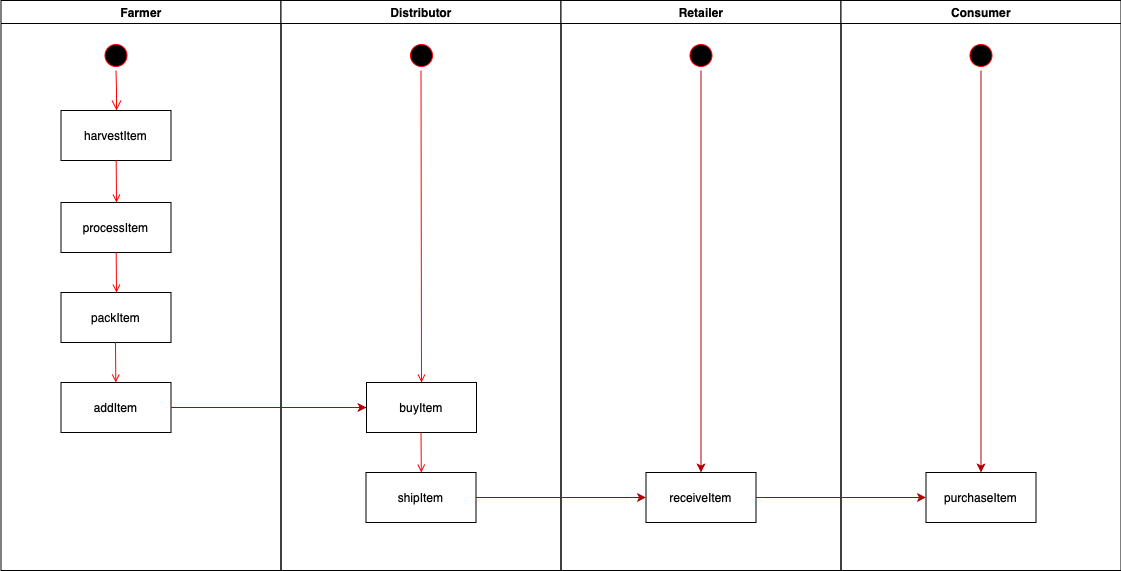

The diagram above was exported from draw.io. Its source (the exported page's mxGraphModel, read from the mxfile embedded in the PNG):
<mxGraphModel dx="786" dy="484" grid="1" gridSize="10" guides="1" tooltips="1" connect="1" arrows="1" fold="1" page="1" pageScale="1" pageWidth="1169" pageHeight="826" background="#ffffff" math="0" shadow="0">
  <root>
    <mxCell id="0" />
    <mxCell id="1" parent="0" />
    <mxCell id="2" value="Farmer" style="swimlane;whiteSpace=wrap" parent="1" vertex="1">
      <mxGeometry x="164.5" y="128" width="280" height="570" as="geometry" />
    </mxCell>
    <mxCell id="5" value="" style="ellipse;shape=startState;fillColor=#000000;strokeColor=#ff0000;" parent="2" vertex="1">
      <mxGeometry x="100" y="40" width="30" height="30" as="geometry" />
    </mxCell>
    <mxCell id="6" value="" style="edgeStyle=elbowEdgeStyle;elbow=horizontal;verticalAlign=bottom;endArrow=open;endSize=8;strokeColor=#FF0000;endFill=1;rounded=0" parent="2" source="5" target="7" edge="1">
      <mxGeometry x="100" y="40" as="geometry">
        <mxPoint x="115" y="110" as="targetPoint" />
      </mxGeometry>
    </mxCell>
    <mxCell id="7" value="harvestItem" style="" parent="2" vertex="1">
      <mxGeometry x="60" y="110" width="110" height="50" as="geometry" />
    </mxCell>
    <mxCell id="8" value="processItem" style="" parent="2" vertex="1">
      <mxGeometry x="60" y="202" width="110" height="50" as="geometry" />
    </mxCell>
    <mxCell id="9" value="" style="endArrow=open;strokeColor=#FF0000;endFill=1;rounded=0" parent="2" source="7" edge="1">
      <mxGeometry relative="1" as="geometry">
        <mxPoint x="115.5" y="202" as="targetPoint" />
      </mxGeometry>
    </mxCell>
    <mxCell id="10" value="packItem" style="" parent="2" vertex="1">
      <mxGeometry x="60" y="292" width="110" height="50" as="geometry" />
    </mxCell>
    <mxCell id="11" value="" style="endArrow=open;strokeColor=#FF0000;endFill=1;rounded=0" parent="2" source="8" edge="1">
      <mxGeometry relative="1" as="geometry">
        <mxPoint x="115.5" y="292" as="targetPoint" />
      </mxGeometry>
    </mxCell>
    <mxCell id="PP3Lp76A1xbCkr4PH-NB-41" value="addItem" style="" vertex="1" parent="2">
      <mxGeometry x="60" y="382" width="110" height="50" as="geometry" />
    </mxCell>
    <mxCell id="PP3Lp76A1xbCkr4PH-NB-43" value="" style="endArrow=open;strokeColor=#FF0000;endFill=1;rounded=0" edge="1" parent="2">
      <mxGeometry relative="1" as="geometry">
        <mxPoint x="114.50230769230762" y="342" as="sourcePoint" />
        <mxPoint x="114.81" y="382" as="targetPoint" />
      </mxGeometry>
    </mxCell>
    <mxCell id="3" value="Distributor" style="swimlane;whiteSpace=wrap" parent="1" vertex="1">
      <mxGeometry x="444.5" y="128" width="280" height="570" as="geometry" />
    </mxCell>
    <mxCell id="13" value="" style="ellipse;shape=startState;fillColor=#000000;strokeColor=#ff0000;" parent="3" vertex="1">
      <mxGeometry x="125.5" y="40" width="30" height="30" as="geometry" />
    </mxCell>
    <mxCell id="18" value="buyItem" style="" parent="3" vertex="1">
      <mxGeometry x="85.5" y="382" width="110" height="50" as="geometry" />
    </mxCell>
    <mxCell id="PP3Lp76A1xbCkr4PH-NB-44" value="" style="endArrow=open;strokeColor=#FF0000;endFill=1;rounded=0;entryX=0.5;entryY=0;entryDx=0;entryDy=0;" edge="1" parent="3">
      <mxGeometry relative="1" as="geometry">
        <mxPoint x="140.00230769230757" y="70" as="sourcePoint" />
        <mxPoint x="140.5" y="382" as="targetPoint" />
      </mxGeometry>
    </mxCell>
    <mxCell id="PP3Lp76A1xbCkr4PH-NB-45" value="shipItem" style="" vertex="1" parent="3">
      <mxGeometry x="85" y="472" width="110" height="50" as="geometry" />
    </mxCell>
    <mxCell id="PP3Lp76A1xbCkr4PH-NB-47" value="" style="endArrow=open;strokeColor=#FF0000;endFill=1;rounded=0" edge="1" parent="3">
      <mxGeometry relative="1" as="geometry">
        <mxPoint x="140.00230769230757" y="432" as="sourcePoint" />
        <mxPoint x="140.30999999999995" y="472" as="targetPoint" />
      </mxGeometry>
    </mxCell>
    <mxCell id="4" value="Retailer" style="swimlane;whiteSpace=wrap" parent="1" vertex="1">
      <mxGeometry x="724.5" y="128" width="280" height="570" as="geometry" />
    </mxCell>
    <mxCell id="33" value="receiveItem" style="" parent="4" vertex="1">
      <mxGeometry x="85" y="472" width="110" height="50" as="geometry" />
    </mxCell>
    <mxCell id="PP3Lp76A1xbCkr4PH-NB-56" style="edgeStyle=orthogonalEdgeStyle;rounded=0;orthogonalLoop=1;jettySize=auto;html=1;entryX=0.5;entryY=0;entryDx=0;entryDy=0;fillColor=#e51400;strokeColor=#B20000;" edge="1" parent="4" source="PP3Lp76A1xbCkr4PH-NB-55" target="33">
      <mxGeometry relative="1" as="geometry" />
    </mxCell>
    <mxCell id="PP3Lp76A1xbCkr4PH-NB-55" value="" style="ellipse;shape=startState;fillColor=#000000;strokeColor=#ff0000;" vertex="1" parent="4">
      <mxGeometry x="125" y="40" width="30" height="30" as="geometry" />
    </mxCell>
    <mxCell id="PP3Lp76A1xbCkr4PH-NB-48" style="edgeStyle=orthogonalEdgeStyle;rounded=0;orthogonalLoop=1;jettySize=auto;html=1;entryX=0;entryY=0.5;entryDx=0;entryDy=0;fillColor=#e51400;strokeColor=#B20000;" edge="1" parent="1" source="PP3Lp76A1xbCkr4PH-NB-41" target="18">
      <mxGeometry relative="1" as="geometry" />
    </mxCell>
    <mxCell id="PP3Lp76A1xbCkr4PH-NB-49" value="Consumer" style="swimlane;whiteSpace=wrap" vertex="1" parent="1">
      <mxGeometry x="1004.5" y="128" width="280" height="570" as="geometry" />
    </mxCell>
    <mxCell id="PP3Lp76A1xbCkr4PH-NB-59" style="edgeStyle=orthogonalEdgeStyle;rounded=0;orthogonalLoop=1;jettySize=auto;html=1;entryX=0.5;entryY=0;entryDx=0;entryDy=0;fillColor=#e51400;strokeColor=#B20000;" edge="1" parent="PP3Lp76A1xbCkr4PH-NB-49" source="PP3Lp76A1xbCkr4PH-NB-57" target="PP3Lp76A1xbCkr4PH-NB-58">
      <mxGeometry relative="1" as="geometry" />
    </mxCell>
    <mxCell id="PP3Lp76A1xbCkr4PH-NB-57" value="" style="ellipse;shape=startState;fillColor=#000000;strokeColor=#ff0000;" vertex="1" parent="PP3Lp76A1xbCkr4PH-NB-49">
      <mxGeometry x="125" y="40" width="30" height="30" as="geometry" />
    </mxCell>
    <mxCell id="PP3Lp76A1xbCkr4PH-NB-58" value="purchaseItem" style="" vertex="1" parent="PP3Lp76A1xbCkr4PH-NB-49">
      <mxGeometry x="85" y="472" width="110" height="50" as="geometry" />
    </mxCell>
    <mxCell id="PP3Lp76A1xbCkr4PH-NB-54" style="edgeStyle=orthogonalEdgeStyle;rounded=0;orthogonalLoop=1;jettySize=auto;html=1;entryX=0;entryY=0.5;entryDx=0;entryDy=0;fillColor=#e51400;strokeColor=#B20000;" edge="1" parent="1" source="PP3Lp76A1xbCkr4PH-NB-45" target="33">
      <mxGeometry relative="1" as="geometry" />
    </mxCell>
    <mxCell id="PP3Lp76A1xbCkr4PH-NB-60" style="edgeStyle=orthogonalEdgeStyle;rounded=0;orthogonalLoop=1;jettySize=auto;html=1;entryX=0;entryY=0.5;entryDx=0;entryDy=0;fillColor=#e51400;strokeColor=#B20000;" edge="1" parent="1" source="33" target="PP3Lp76A1xbCkr4PH-NB-58">
      <mxGeometry relative="1" as="geometry" />
    </mxCell>
  </root>
</mxGraphModel>